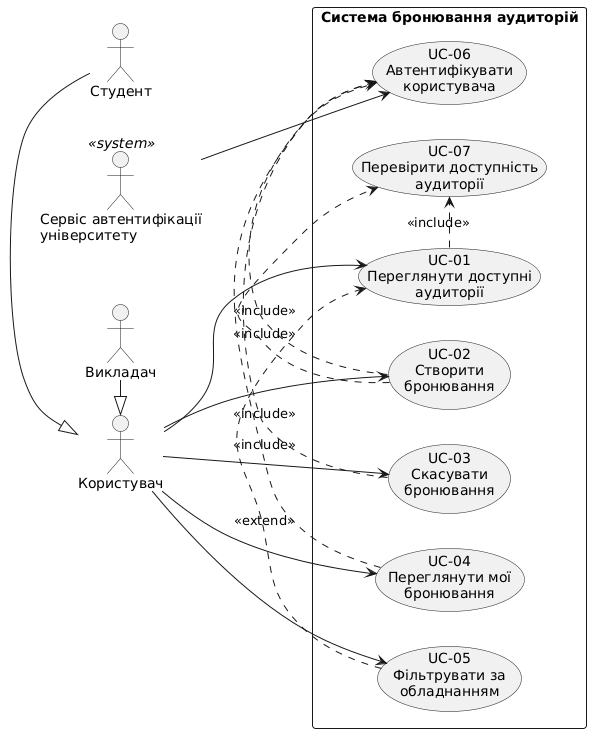

The diagram above was rendered by PlantUML. Its source (embedded in the PNG):
@startuml
left to right direction
skinparam packageStyle rectangle

actor "Користувач" as User
actor "Студент" as Student
actor "Викладач" as Teacher
actor "Сервіс автентифікації\nуніверситету" as Auth <<system>>

Student -|> User
Teacher -|> User

rectangle "Система бронювання аудиторій" {
  usecase "UC-01\nПереглянути доступні\nаудиторії" as UC01
  usecase "UC-02\nСтворити\nбронювання" as UC02
  usecase "UC-03\nСкасувати\nбронювання" as UC03
  usecase "UC-04\nПереглянути мої\nбронювання" as UC04
  usecase "UC-05\nФільтрувати за\nобладнанням" as UC05
  usecase "UC-06\nАвтентифікувати\nкористувача" as UC06
  usecase "UC-07\nПеревірити доступність\nаудиторії" as UC07
}

User --> UC01
User --> UC02
User --> UC03
User --> UC04

Auth --> UC06

UC01 .> UC07 : <<include>>
UC02 .> UC06 : <<include>>
UC02 .> UC07 : <<include>>
UC03 .> UC06 : <<include>>
UC04 .> UC06 : <<include>>

UC05 .> UC01 : <<extend>>
User --> UC05
@enduml